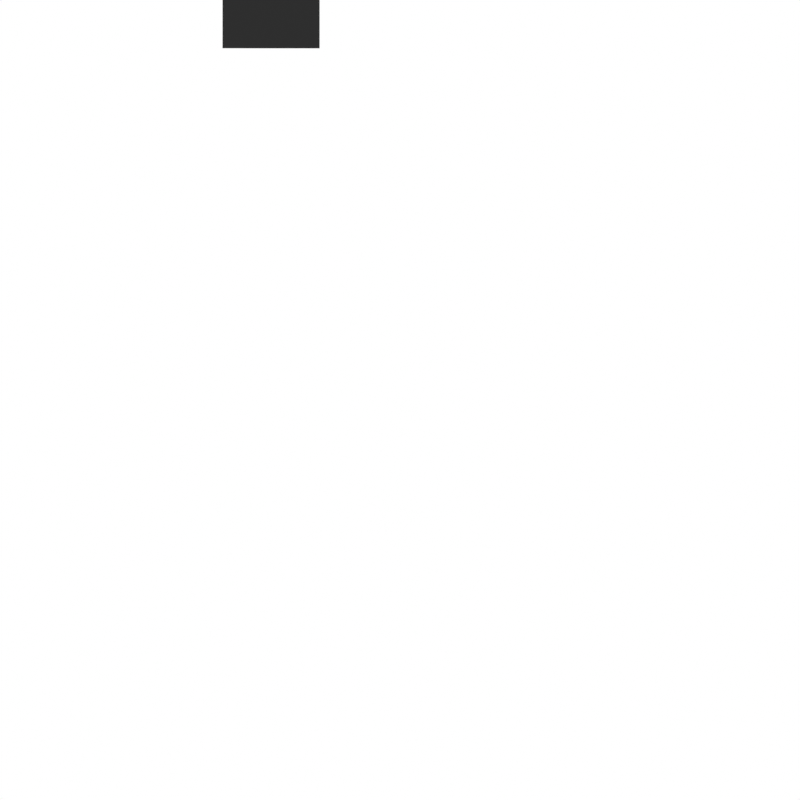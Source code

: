 # Source: PolySlice.blend  (saved by Blender 4.1.24; exported with 4.5.12 LTS)
import bpy
from mathutils import Matrix  # noqa: F401  (used for matrix-valued properties, if any)

bpy.ops.wm.read_factory_settings(use_empty=True)
scene = bpy.context.scene
scene.name = 'Scene'

# ---- collections
col_collection = bpy.data.collections.new('Collection'); scene.collection.children.link(col_collection)

# ---- materials (node trees are filled in below, after node groups)
mat_calibrationtower_black_001 = bpy.data.materials.new('CalibrationTower_Black.001')
mat_calibrationtower_black_001.use_transparent_shadow = False
mat_calibrationtower_black_001.roughness = 0.3397

# ---- material node trees
mat_calibrationtower_black_001.use_nodes = True; mat_calibrationtower_black_001.node_tree.nodes.clear()
_N = mat_calibrationtower_black_001.node_tree.nodes; _L = mat_calibrationtower_black_001.node_tree.links
n0 = _N.new('ShaderNodeBsdfPrincipled'); n0.name = 'Principled BSDF'; n0.location = (10, 300)
n0.distribution = 'GGX'
n0.subsurface_method = 'RANDOM_WALK_SKIN'
n0.inputs[0].default_value = (0.0, 0.0, 0.0, 1.0)
n0.inputs[3].default_value = 1.45
n0.inputs[27].default_value = (0.0, 0.0, 0.0, 1.0)
n1 = _N.new('ShaderNodeOutputMaterial'); n1.name = 'Material Output'; n1.location = (300, 300)
n2 = _N.new('ShaderNodeMix'); n2.name = 'Mix'; n2.location = (-235, 272)
n2.data_type = 'RGBA'
n2.inputs[6].default_value = (0.01558, 0.01558, 0.01558, 1.0)
n2.inputs[7].default_value = (0.04012, 0.04012, 0.04012, 1.0)
_L.new(n2.outputs[2], n1.inputs[0])
n1.is_active_output = True

# ---- world
world_world = bpy.data.worlds.new('World'); scene.world = world_world
world_world.use_nodes = True; world_world.node_tree.nodes.clear()
_N = world_world.node_tree.nodes; _L = world_world.node_tree.links
n0 = _N.new('ShaderNodeOutputWorld'); n0.name = 'World Output'; n0.location = (553, 94)
n1 = _N.new('ShaderNodeBackground'); n1.name = 'Background'; n1.location = (296, 73)
n1.inputs[0].default_value = (1.0, 1.0, 1.0, 1.0)
_L.new(n1.outputs[0], n0.inputs[0])
n0.is_active_output = True
world_world.color = (0.05088, 0.05088, 0.05088)
world_world.use_sun_shadow = False
world_world.sun_shadow_jitter_overblur = 0.0

# ---- cameras
cam_camera_001 = bpy.data.cameras.new('Camera.001')
cam_camera_001.lens = 87.0
cam_maincamera = bpy.data.cameras.new('MainCamera')
cam_maincamera.type = 'ORTHO'
cam_maincamera.ortho_scale = 99.65
cam_maincamera.show_background_images = True

# ---- lights
light_area_001 = bpy.data.lights.new('Area.001', 'AREA')
light_area_001.transmission_factor = 0.0
light_area_001.energy = 1.571e+04
light_area_001.shadow_maximum_resolution = 0.006
light_area_001.use_absolute_resolution = True
light_area_001.size = 100.0
light_area_001.size_y = 1.0

# ---- meshes
me_plane_003 = bpy.data.meshes.new('Plane.003')
me_plane_003.from_pydata([(-5.96e-08, -5.96e-08, 0.0), (0.015, 0.015, 0.0), (0.015, 0.015, 0.15), (-5.96e-08, -5.96e-08, 0.15), (0.1527, 0.015, 0.0), (0.1398, -5.96e-08, 0.0), (0.1527, 0.015, 0.15), (0.1398, -5.96e-08, 0.15), (0.015, 0.1262, 0.0), (-5.96e-08, 0.1129, 0.0), (0.015, 0.1262, 0.15), (-5.96e-08, 0.1129, 0.15)], [], [(4, 5, 0, 1), (6, 2, 3, 7), (4, 1, 2, 6), (9, 0, 3, 11), (0, 5, 7, 3), (1, 8, 10, 2), (1, 0, 9, 8), (2, 10, 11, 3), (6, 7, 5, 4), (10, 8, 9, 11)])
_uv = me_plane_003.uv_layers.new(name='UVMap')
_uv.uv.foreach_set('vector', [0.07633, 0.0075, 0.06988, 0.0, 0.0, 0.0, 0.0075, 0.0075, 0.07633, 0.0075, 0.0075, 0.0075, 0.0, 0.0, 0.06988, 0.0, 0.07633, 0.0075, 0.0075, 0.0075, 0.0075, 0.0075, 0.07633, 0.0075, 0.0, 0.05644, 0.0, 0.0, 0.0, 0.0, 0.0, 0.05644, 0.0, 0.0, 0.06988, 0.0, 0.06988, 0.0, 0.0, 0.0, 0.0075, 0.0075, 0.0075, 0.06309, 0.0075, 0.06309, 0.0075, 0.0075, 0.0075, 0.0075, 0.0, 0.0, 0.0, 0.05644, 0.0075, 0.06309, 0.0075, 0.0075, 0.0075, 0.06309, 0.0, 0.05644, 0.0, 0.0, 0.07633, 0.0075, 0.06988, 0.0, 0.06988, 0.0, 0.07633, 0.0075, 0.0075, 0.06309, 0.0075, 0.06309, 0.0, 0.05644, 0.0, 0.05644])
me_plane_003.update()
me_plane = bpy.data.meshes.new('Plane')
me_plane.from_pydata([(-0.76, -1.004, 0.0), (0.8776, -1.004, 0.0), (-0.76, 0.9965, 0.0), (0.8776, 0.9965, 0.0)], [], [(0, 1, 3, 2)])
_uv = me_plane.uv_layers.new(name='UVMap')
_uv.uv.foreach_set('vector', [0.0, 0.0, 1.0, 0.0, 1.0, 1.0, 0.0, 1.0])
me_plane.update()
me_cube_005 = bpy.data.meshes.new('Cube.005')
me_cube_005.from_pydata([(-37.99, -2.048, -0.02785), (-37.98, 4.993, 25.0), (-38.0, -7.01, 25.0), (-31.8, -2.048, -0.02785), (-31.81, -6.994, 25.0), (-31.8, 5.008, 25.0), (-46.57, -7.049, 5.86), (-46.57, 5.047, 5.86), (-49.7, 5.047, -0.02785), (-49.7, -7.049, -0.02785), (-49.7, 5.047, 5.86), (-31.8, 5.047, -0.02785), (-31.8, 5.047, 5.86), (-31.81, -7.049, 5.86), (-31.81, -7.049, -0.02785), (-49.7, -7.049, 5.86), (-37.99, -7.049, 5.86), (-37.99, 5.047, 5.86), (-31.8, 5.047, 12.98), (-31.81, -7.049, 12.98), (-46.57, -7.049, -0.02785), (-46.57, 5.047, -0.02785), (-46.57, -1.001, 5.86), (-49.7, -1.001, -0.02785), (-49.7, -1.001, 5.86), (-31.81, -0.993, 25.0), (-37.99, -1.008, 25.0), (-31.8, -1.001, 12.98), (-37.99, -1.001, 5.86), (-42.28, 1.5, -0.02785), (-31.8, 1.5, -0.02785), (-31.8, -1.001, 5.86)], [], [(16, 19, 4, 2), (27, 18, 5, 25), (29, 30, 3, 0), (18, 17, 1, 5), (22, 7, 10, 24), (30, 31, 13, 3), (0, 3, 14, 20, 9), (23, 24, 10, 8), (29, 0, 9, 23), (3, 13, 14), (31, 27, 19, 13), (22, 28, 17, 7), (10, 7, 21, 8), (25, 26, 2, 4), (12, 11, 21, 7), (7, 17, 18, 12), (6, 15, 9, 20), (28, 16, 2, 26), (14, 13, 6, 20), (6, 13, 19, 16), (17, 28, 26, 1), (5, 1, 26, 25), (6, 16, 28, 22), (12, 18, 27, 31), (21, 29, 23, 8), (9, 15, 24, 23), (11, 12, 31, 30), (6, 22, 24, 15), (21, 11, 30, 29), (19, 27, 25, 4)])
_uv = me_cube_005.uv_layers.new(name='UVMap')
_uv.uv.foreach_set('vector', [0.4921, 0.0, 0.4921, 0.75, 0.4921, 0.75, 0.4921, 0.0, 0.4921, 0.625, 0.4921, 0.5, 0.4921, 0.5, 0.4921, 0.625, 0.125, 0.625, 0.375, 0.625, 0.375, 0.75, 0.125, 0.75, 0.4921, 0.5, 0.4921, 0.25, 0.4921, 0.25, 0.4921, 0.5, 0.4519, 0.125, 0.4519, 0.25, 0.4519, 0.25, 0.4519, 0.125, 0.375, 0.625, 0.4519, 0.625, 0.4519, 0.75, 0.375, 0.75, 0.125, 0.75, 0.375, 0.75, 0.375, 0.75, 0.25, 0.75, 0.125, 0.75, 0.375, 0.125, 0.4519, 0.125, 0.4519, 0.25, 0.375, 0.25, 0.125, 0.625, 0.125, 0.75, 0.125, 0.75, 0.125, 0.625, 0.375, 0.75, 0.4519, 0.75, 0.375, 0.75, 0.4519, 0.625, 0.4921, 0.625, 0.4921, 0.75, 0.4519, 0.75, 0.4519, 0.125, 0.4921, 0.125, 0.4921, 0.25, 0.4519, 0.25, 0.4519, 0.25, 0.4519, 0.25, 0.125, 0.5, 0.125, 0.5, 0.4921, 0.625, 0.4921, 0.125, 0.4921, 0.0, 0.4921, 0.75, 0.4519, 0.5, 0.375, 0.5, 0.125, 0.5, 0.4519, 0.25, 0.4519, 0.25, 0.4921, 0.25, 0.4921, 0.5, 0.4519, 0.5, 0.4519, 0.0, 0.4519, 0.0, 0.125, 0.75, 0.25, 0.75, 0.4921, 0.125, 0.4921, 0.0, 0.4921, 0.0, 0.4921, 0.125, 0.375, 0.75, 0.4519, 0.75, 0.4519, 0.0, 0.25, 0.75, 0.4519, 0.0, 0.4519, 0.75, 0.4921, 0.75, 0.4921, 0.0, 0.4921, 0.25, 0.4921, 0.125, 0.4921, 0.125, 0.4921, 0.25, 0.4921, 0.5, 0.4921, 0.25, 0.4921, 0.125, 0.4921, 0.625, 0.4519, 0.0, 0.4921, 0.0, 0.4921, 0.125, 0.4519, 0.125, 0.4519, 0.5, 0.4921, 0.5, 0.4921, 0.625, 0.4519, 0.625, 0.125, 0.5, 0.125, 0.625, 0.125, 0.625, 0.125, 0.5, 0.375, 0.0, 0.4519, 0.0, 0.4519, 0.125, 0.375, 0.125, 0.375, 0.5, 0.4519, 0.5, 0.4519, 0.625, 0.375, 0.625, 0.4519, 0.0, 0.4519, 0.125, 0.4519, 0.125, 0.4519, 0.0, 0.125, 0.5, 0.375, 0.5, 0.375, 0.625, 0.125, 0.625, 0.4921, 0.75, 0.4921, 0.625, 0.4921, 0.625, 0.4921, 0.75])
me_cube_005.materials.append(mat_calibrationtower_black_001)
me_cube_005.update()

# ---- objects
ob_floorlight = bpy.data.objects.new('FloorLight', light_area_001)
ob_camrender = bpy.data.objects.new('CamRender', cam_camera_001)
ob_position = bpy.data.objects.new('Position', me_plane_003)
ob_camera = bpy.data.objects.new('Camera', cam_maincamera)
ob_printbed = bpy.data.objects.new('PrintBed', me_plane)
ob_calibrationtower = bpy.data.objects.new('CalibrationTower', me_cube_005)

# ---- transforms, parenting, visibility, modifiers, constraints
ob_floorlight.location = (0.0, 0.0, 0.0)
ob_floorlight.rotation_euler = (-2.687e-07, 3.142, 1.175e-14)
ob_floorlight.hide_select = True
ob_camrender.location = (66.4, -321.7, 135.0)
ob_camrender.rotation_euler = (1.306, 2.455e-07, 0.2025)
ob_position.location = (-37.82, -49.82, 0.0)
ob_position.scale = (49.82, 49.82, 1.0)
ob_position.lock_location = (True, True, True)
ob_position.color = (0.0, 1.0, 0.004133, 1.0)
ob_position.hide_render = True
ob_camera.location = (12.0, 0.0, 131.0)
ob_camera.rotation_euler = (0.0, -0.0, 1.571)
ob_camera.hide_select = True
ob_printbed.location = (2.384e-07, 1.49e-08, 0.0)
ob_printbed.scale = (50.0, 50.0, 37.73)
ob_printbed.lock_location = (True, True, True)
ob_printbed.hide_select = True
ob_printbed.hide_render = True
ob_calibrationtower.location = (0.0, -15.07, 0.0)
ob_calibrationtower.lock_location = (True, False, True)
ob_calibrationtower.visible_glossy = False
ob_calibrationtower.visible_transmission = False
ob_calibrationtower.visible_volume_scatter = False
ob_calibrationtower.display.show_shadows = False

# ---- collection membership
col_collection.objects.link(ob_floorlight)
col_collection.objects.link(ob_camrender)
col_collection.objects.link(ob_position)
col_collection.objects.link(ob_camera)
col_collection.objects.link(ob_printbed)
col_collection.objects.link(ob_calibrationtower)

# ---- scene / render settings (as saved in the file)
scene.camera = ob_camera
scene.frame_start = 1; scene.frame_end = 409; scene.frame_set(1)
scene.render.engine = 'BLENDER_EEVEE_NEXT'
scene.render.resolution_x = 1728
scene.render.resolution_y = 1728
scene.render.film_transparent = True
scene.cycles.sampling_pattern = 'TABULATED_SOBOL'
scene.eevee.taa_render_samples = 200
scene.eevee.ray_tracing_options.trace_max_roughness = 0.0
scene.view_settings.view_transform = 'Standard'
bpy.context.view_layer.update()
